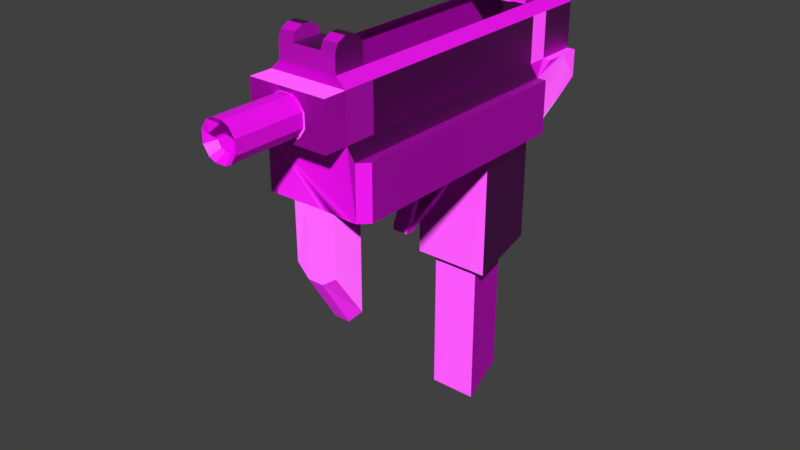 # Source: UZI_med_Crit_Ammo.blend  (saved by Blender 2.80.75; exported with 4.5.12 LTS)
import bpy
from mathutils import Matrix  # noqa: F401  (used for matrix-valued properties, if any)

bpy.ops.wm.read_factory_settings(use_empty=True)
scene = bpy.context.scene
scene.name = 'Scene'

# ---- collections
col_collection_1 = bpy.data.collections.new('Collection 1'); scene.collection.children.link(col_collection_1)

# ---- images (referenced by path relative to the original .blend; pixels are not part of the script)
import os
ASSET_DIR = os.environ.get("B2B_ASSET_DIR", "")  # directory of the original .blend (textures are referenced by path, not embedded)
HERE = os.path.dirname(os.path.abspath(__file__))  # packed textures are extracted next to this script under _unpacked/

def load_image(name, relpath, width, height, colorspace="sRGB"):
    """Load a texture the original file referenced (path relative to the .blend, or extracted next to this script)."""
    p = next((c for c in (os.path.join(HERE, relpath), os.path.join(ASSET_DIR, relpath)) if relpath and os.path.exists(c)), "")
    if p:
        img = bpy.data.images.load(p, check_existing=True)
        img.name = name
    else:  # same state as the original file: an image datablock whose file is absent (Cycles renders it pink)
        img = bpy.data.images.new(name, width, height)
        img.source = "FILE"
        img.filepath = "//" + (relpath or name)
    img.colorspace_settings.name = colorspace
    return img
img_gun_textures_png = load_image('Gun Textures.png', 'Gun Textures.png', 1024, 1024, 'sRGB')
img_gunnormals_png = load_image('GunNormals.png', 'GunNormals.png', 1024, 1024, 'sRGB')
img_revolver_1_textures_png_001 = load_image('Revolver 1 Textures.png.001', 'Revolver 1 Textures.png', 1024, 1024, 'sRGB')

# ---- materials (node trees are filled in below, after node groups)
mat_material = bpy.data.materials.new('Material')
mat_material.alpha_threshold = 0.0
mat_material.use_transparent_shadow = False
mat_material.roughness = 0.5
mat_material.line_color = (0.0, 0.0, 0.0, 1.0)
mat_uzi_textures = bpy.data.materials.new('UZI Textures')
mat_uzi_textures.use_transparent_shadow = False
mat_material_001 = bpy.data.materials.new('Material.001')
mat_material_001.alpha_threshold = 0.0
mat_material_001.use_transparent_shadow = False
mat_material_001.roughness = 0.5
mat_material_001.line_color = (0.0, 0.0, 0.0, 1.0)
mat_uzi_textures_001 = bpy.data.materials.new('UZI Textures.001')
mat_uzi_textures_001.use_transparent_shadow = False

# ---- material node trees
mat_uzi_textures.use_nodes = True; mat_uzi_textures.node_tree.nodes.clear()
_N = mat_uzi_textures.node_tree.nodes; _L = mat_uzi_textures.node_tree.links
n0 = _N.new('ShaderNodeOutputMaterial'); n0.name = 'Material Output'; n0.location = (300, 300)
n1 = _N.new('ShaderNodeBsdfPrincipled'); n1.name = 'Principled BSDF'; n1.location = (10, 300)
n1.distribution = 'GGX'
n1.subsurface_method = 'BURLEY'
n1.inputs[3].default_value = 1.45
n1.inputs[27].default_value = (0.0, 0.0, 0.0, 1.0)
n1.inputs[28].default_value = 1.0
n2 = _N.new('ShaderNodeTexImage'); n2.name = 'Image Texture'; n2.location = (-280, 280)
n2.image = img_gun_textures_png
n3 = _N.new('ShaderNodeNormalMap'); n3.name = 'Normal Map'; n3.location = (-242, -52)
n4 = _N.new('ShaderNodeTexImage'); n4.name = 'Image Texture.001'; n4.location = (-581, -22)
n4.image = img_gunnormals_png
_L.new(n1.outputs[0], n0.inputs[0])
_L.new(n2.outputs[0], n1.inputs[0])
_L.new(n3.outputs[0], n1.inputs[5])
_L.new(n4.outputs[0], n3.inputs[1])
n0.is_active_output = True
mat_uzi_textures_001.use_nodes = True; mat_uzi_textures_001.node_tree.nodes.clear()
_N = mat_uzi_textures_001.node_tree.nodes; _L = mat_uzi_textures_001.node_tree.links
n0 = _N.new('ShaderNodeOutputMaterial'); n0.name = 'Material Output'; n0.location = (300, 300)
n1 = _N.new('ShaderNodeBsdfPrincipled'); n1.name = 'Principled BSDF'; n1.location = (10, 300)
n1.distribution = 'GGX'
n1.subsurface_method = 'BURLEY'
n1.inputs[3].default_value = 1.45
n1.inputs[27].default_value = (0.0, 0.0, 0.0, 1.0)
n1.inputs[28].default_value = 1.0
n2 = _N.new('ShaderNodeTexImage'); n2.name = 'Image Texture'; n2.location = (-280, 280)
n2.image = img_revolver_1_textures_png_001
_L.new(n1.outputs[0], n0.inputs[0])
_L.new(n2.outputs[0], n1.inputs[0])
n0.is_active_output = True

# ---- world
world_world = bpy.data.worlds.new('World'); scene.world = world_world
world_world.color = (0.05088, 0.05088, 0.05088)
world_world.use_sun_shadow = False
world_world.sun_shadow_jitter_overblur = 0.0

# ---- meshes
me_cube = bpy.data.meshes.new('Cube')
me_cube.from_pydata([(0.5807, 2.313, 1.24), (0.5807, -2.313, 0.8699), (-0.5807, -2.313, 0.8699), (-0.5807, 2.313, 1.24), (0.436, 2.313, 2.618), (0.436, -2.313, 2.618), (-0.436, -2.313, 2.618), (-0.436, 2.313, 2.618), (0.5807, 1.388, 0.8699), (0.5807, 0.4626, 0.8699), (0.5807, -0.4626, 0.8699), (0.5807, -1.388, 0.8699), (-0.5807, -1.388, 0.8699), (-0.5807, -0.4626, 0.8699), (-0.5807, 0.4626, 0.8699), (-0.5807, 1.388, 0.8699), (0.436, 1.388, 2.618), (-0.436, 1.388, 2.618), (-0.3574, 0.5787, -1.164), (-0.3574, 1.148, -1.164), (0.3574, 1.148, -1.164), (0.3574, 0.5787, -1.164), (0.5807, -1.85, 0.8699), (0.436, -1.85, 2.618), (-0.5807, -1.85, 0.8699), (-0.436, -1.85, 2.618), (0.3484, -2.313, 0.8812), (-0.3197, -2.286, 0.005527), (0.436, 2.135, 3.18), (-0.436, 2.135, 3.18), (0.436, 1.565, 3.18), (-0.436, 1.565, 3.18), (0.5807, 2.313, 1.815), (0.5807, 2.313, 2.482), (0.5807, -2.313, 1.815), (0.5807, -2.313, 2.482), (-0.5807, -2.313, 1.815), (-0.5807, -2.313, 2.482), (-0.5807, 2.313, 1.815), (-0.5807, 2.313, 2.482), (-0.5807, -1.388, 2.482), (-0.5807, -1.388, 1.815), (-0.5807, -0.4626, 2.482), (-0.5807, -0.4626, 1.815), (-0.5807, 0.4626, 2.482), (-0.5807, 0.4626, 1.815), (-0.5807, 1.388, 2.482), (-0.5807, 1.388, 1.815), (0.5807, 1.388, 2.482), (0.5807, 1.388, 1.815), (0.5807, 0.4626, 2.482), (0.5807, 0.4626, 1.815), (0.5807, -0.4626, 2.482), (0.5807, -0.4626, 1.815), (0.5807, -1.388, 2.482), (0.5807, -1.388, 1.815), (-0.5807, -1.85, 2.482), (-0.5807, -1.85, 1.815), (0.5807, -1.85, 2.482), (0.5807, -1.85, 1.815), (0.5807, -2.658, 1.815), (0.5807, -2.658, 2.482), (-0.5807, -2.658, 1.815), (-0.5807, -2.658, 2.482), (0.2726, -2.658, 2.049), (0.2726, -2.658, 2.249), (-0.2726, -2.658, 2.049), (-0.2726, -2.658, 2.249), (0.5764, 0.4545, -1.078), (0.5807, 1.388, -0.8007), (-0.5807, 1.388, -0.8007), (-0.5807, 0.4626, -1.077), (-0.3574, 0.5787, -3.338), (-0.3574, 1.148, -2.97), (0.3574, 1.148, -2.97), (0.3574, 0.5787, -3.338), (-0.2616, 1.388, 2.618), (-0.1794, 1.388, 2.603), (0.1794, 1.388, 2.603), (0.2616, 1.388, 2.618), (0.3484, 1.388, 0.8699), (-0.3484, 1.388, 0.8699), (0.3484, 0.4626, 0.8699), (0.1161, 0.4626, 0.8699), (-0.1161, 0.4626, 0.8699), (-0.3484, 0.4626, 0.8699), (0.3484, -0.4626, 0.8699), (0.1161, -0.4626, 0.8699), (-0.1161, -0.4626, 0.8699), (-0.3484, -0.4626, 0.8699), (0.3484, -1.388, 0.8699), (0.1161, -1.388, 0.8699), (-0.1161, -1.388, 0.8699), (-0.3484, -1.388, 0.8699), (0.2145, 1.148, -1.164), (0.07149, 1.148, -1.164), (-0.07149, 1.148, -1.164), (-0.2145, 1.148, -1.164), (0.3484, -1.85, 0.8699), (0.1161, -1.85, 0.8699), (-0.1161, -1.85, 0.8699), (-0.3484, -1.85, 0.8699), (0.3484, -2.313, 0.001143), (0.1161, -2.313, -0.1613), (-0.1161, -2.313, -0.1613), (-0.3114, -2.302, 0.8749), (0.3484, -1.85, -0.673), (0.1161, -1.85, -0.9115), (-0.1161, -1.85, -0.9115), (-0.3484, -1.85, -0.673), (0.2616, 2.135, 3.18), (0.1794, 2.313, 2.914), (-0.1794, 2.313, 2.914), (-0.2616, 2.135, 3.18), (-0.2616, 1.565, 3.18), (-0.1794, 1.388, 2.914), (0.1794, 1.388, 2.914), (0.2616, 1.565, 3.18), (0.3484, 2.313, 2.482), (-0.3484, 2.313, 2.482), (0.3484, 2.313, 1.815), (-0.3484, 2.313, 1.815), (0.1161, -2.658, 2.482), (-0.1161, -2.658, 2.482), (0.1798, -2.658, 1.915), (0.08128, -2.658, 1.869), (-0.08128, -2.658, 1.869), (-0.1798, -2.658, 1.915), (0.1798, -2.658, 2.382), (0.08128, -2.658, 2.428), (-0.08128, -2.658, 2.428), (-0.1798, -2.658, 2.382), (-0.2145, 0.5787, -1.164), (-0.07149, 0.5787, -1.164), (0.07149, 0.5787, -1.164), (0.2145, 0.5787, -1.164), (-0.3484, 0.4626, -1.077), (-0.1161, 0.4626, -1.077), (0.1161, 0.4626, -1.077), (0.3484, 0.4626, -1.077), (0.3484, 1.388, -0.8568), (0.1161, 1.388, -0.8568), (-0.1161, 1.388, -0.8568), (-0.3484, 1.388, -0.8568), (0.6995, 2.313, 1.42), (0.6995, -2.313, 0.8699), (-0.6995, -2.313, 0.8699), (-0.6995, 2.313, 1.42), (0.6995, 1.388, 0.8699), (0.6995, 0.4626, 0.8699), (0.6995, -0.4626, 0.8699), (0.6995, -1.388, 0.8699), (-0.6995, -1.388, 0.8699), (-0.6995, -0.4626, 0.8699), (-0.6995, 0.4626, 0.8699), (-0.6995, 1.388, 0.8699), (0.6995, -1.85, 0.8699), (-0.6995, -1.85, 0.8699), (0.6995, 2.313, 1.815), (0.6995, -2.313, 1.641), (-0.6995, -2.313, 1.641), (-0.6995, 2.313, 1.815), (-0.6995, -1.388, 1.641), (-0.6995, -0.4626, 1.641), (-0.6995, 0.4626, 1.641), (-0.6995, 1.388, 1.641), (0.6995, 1.388, 1.641), (0.6995, 0.4626, 1.641), (0.6995, -0.4626, 1.641), (0.6995, -1.388, 1.641), (-0.6995, -1.85, 1.641), (0.6995, -1.85, 1.641), (-0.5807, 1.696, 0.9933), (-0.5807, 2.004, 1.117), (-0.436, 1.696, 2.618), (-0.436, 2.004, 2.618), (0.5807, 2.004, 1.117), (0.5807, 1.696, 0.9933), (0.436, 2.004, 2.618), (0.436, 1.696, 2.618), (-0.436, 1.755, 3.319), (-0.436, 1.945, 3.319), (0.436, 1.945, 3.319), (0.436, 1.755, 3.319), (0.5807, 2.004, 1.815), (0.5807, 1.696, 1.815), (0.5807, 2.004, 2.482), (0.5807, 1.696, 2.482), (-0.5807, 1.696, 1.815), (-0.5807, 2.004, 1.815), (-0.5807, 1.696, 2.482), (-0.5807, 2.004, 2.482), (0.2616, 1.945, 3.319), (0.2616, 1.755, 3.319), (0.1794, 2.004, 2.914), (0.1794, 1.696, 2.914), (-0.1794, 2.004, 2.914), (-0.1794, 1.696, 2.914), (-0.2616, 1.945, 3.319), (-0.2616, 1.755, 3.319), (-0.6995, 1.696, 1.077), (-0.6995, 2.004, 1.225), (0.6995, 2.004, 1.225), (0.6995, 1.696, 1.077), (0.6995, 2.004, 1.815), (0.6995, 1.696, 1.815), (-0.6995, 1.696, 1.815), (-0.6995, 2.004, 1.815), (0.1347, 0.4766, 0.5965), (-0.09753, 0.4766, 0.5965), (0.1302, -0.5829, -0.01177), (-0.1021, -0.5829, -0.01177), (-0.1226, 0.008947, 0.2367), (0.1096, 0.008947, 0.2367), (0.1161, 0.4626, 0.8699), (-0.1161, 0.4626, 0.8699), (0.1161, -0.4626, 0.8699), (-0.1161, -0.4626, 0.8699), (0.03743, 0.1423, 0.821), (-0.04297, 0.1423, 0.821), (0.02728, -0.06657, 0.7419), (-0.05311, -0.06657, 0.7419), (0.0445, 0.05453, 0.4082), (-0.06523, 0.05476, 0.4029), (0.02497, -0.08613, 0.3102), (-0.05542, -0.08613, 0.3102), (-0.04297, 0.1423, 0.6361), (-0.06544, 0.002602, 0.5708), (0.01495, 0.002602, 0.5708), (0.03743, 0.1423, 0.6361), (0.1301, -0.4409, 0.2948), (-0.1022, -0.4409, 0.2948), (0.1284, -0.541, 0.6981), (-0.1038, -0.541, 0.6981), (0.1161, -2.313, 0.8812), (-0.1161, -2.313, 0.8812), (0.436, -2.313, 2.618), (-0.436, -2.313, 2.618), (0.1161, -0.5716, 0.8699), (-0.1161, -0.5716, 0.8699), (0.1302, -0.692, -0.01177), (-0.1021, -0.692, -0.01177), (0.1301, -0.55, 0.2948), (-0.1022, -0.55, 0.2948), (0.1284, -0.6501, 0.6981), (-0.1038, -0.6501, 0.6981), (0.1347, 0.4766, 0.5038), (-0.09753, 0.4766, 0.5038), (0.1302, -0.5829, -0.1045), (-0.1021, -0.5829, -0.1045), (-0.1226, 0.008947, 0.144), (0.1096, 0.008947, 0.144), (0.1302, -0.6949, -0.01177), (-0.1021, -0.6949, -0.01177), (0.1302, -0.6949, -0.1045), (-0.1021, -0.6949, -0.1045), (0.8338, -1.85, 0.8699), (0.8338, -2.177, 0.8699), (0.8338, 1.388, 0.8699), (0.8338, 0.4626, 0.8699), (0.8338, -0.4626, 0.8699), (0.8338, -1.388, 0.8699), (-0.8338, -1.85, 0.8699), (-0.8338, -1.388, 0.8699), (-0.8338, -0.4626, 0.8699), (-0.8338, 0.4626, 0.8699), (-0.8338, 1.388, 0.8699), (-0.8338, 1.388, 1.641), (0.8338, 1.388, 1.641), (-0.8338, -2.177, 0.8699), (0.8338, -2.177, 1.641), (-0.8338, -2.177, 1.641), (0.8338, -1.388, 1.641), (0.8338, -1.85, 1.641), (-0.8338, -1.85, 1.641), (0.8338, -0.4626, 1.641), (0.8338, 0.4626, 1.641), (-0.8338, 0.4626, 1.641), (-0.8338, -0.4626, 1.641), (-0.8338, -1.388, 1.641), (0.1132, -0.9301, 2.769), (0.143, -0.9301, 2.775), (-0.04654, -0.9301, 2.775), (-0.01675, -0.9301, 2.769), (0.2511, -3.677, 2.062), (0.2511, -3.677, 2.251), (-0.2628, -3.677, 2.062), (-0.2628, -3.677, 2.251), (0.1636, -3.677, 1.937), (0.07073, -3.677, 1.893), (-0.08248, -3.677, 1.893), (-0.1754, -3.677, 1.937), (0.1636, -3.677, 2.376), (0.07073, -3.677, 2.42), (-0.08248, -3.677, 2.42), (-0.1754, -3.677, 2.376), (0.1547, -3.549, 2.098), (0.1547, -3.549, 2.215), (-0.1664, -3.549, 2.098), (-0.1768, -3.653, 2.205), (-0.1118, -3.549, 2.019), (-0.1118, -3.549, 2.294), (0.1, -3.549, 2.019), (0.04199, -3.549, 1.992), (-0.05374, -3.549, 1.992), (0.1, -3.549, 2.294), (0.04199, -3.549, 2.321), (-0.05374, -3.549, 2.321), (0.1547, -3.217, 2.098), (0.1547, -3.217, 2.215), (-0.1664, -3.217, 2.098), (-0.1768, -3.321, 2.205), (-0.1118, -3.217, 2.019), (-0.1118, -3.217, 2.294), (0.1, -3.217, 2.019), (0.04199, -3.217, 1.992), (-0.05374, -3.217, 1.992), (0.1, -3.217, 2.294), (0.04199, -3.217, 2.321), (-0.05374, -3.217, 2.321), (0.2511, -2.654, 2.062), (-0.2628, -2.654, 2.062), (0.2511, -2.654, 2.251), (-0.2628, -2.782, 2.251), (0.1636, -2.654, 2.376), (0.07073, -2.654, 2.42), (-0.08248, -2.654, 2.42), (-0.1754, -2.654, 2.376), (-0.1754, -2.654, 1.937), (-0.08248, -2.654, 1.893), (0.07073, -2.654, 1.893), (0.1636, -2.654, 1.937), (0.436, -1.85, 2.867), (0.436, -2.313, 2.867), (-0.436, -2.313, 2.867), (-0.436, -1.85, 2.867), (0.436, -2.082, 2.867), (-0.436, -2.081, 2.867), (-2.682e-07, -2.313, 2.867), (-2.384e-07, -1.85, 2.867), (0.436, -2.265, 2.978), (-0.436, -1.898, 2.978), (-0.218, -2.313, 2.867), (0.218, -1.85, 2.867), (0.436, -1.898, 2.978), (-0.436, -2.265, 2.978), (0.218, -2.313, 2.867), (-0.218, -1.85, 2.867), (0.218, -2.081, 2.867), (-0.218, -2.081, 2.867), (-0.218, -1.898, 2.978), (0.218, -1.898, 2.978), (0.218, -2.265, 2.978), (-0.218, -2.265, 2.978), (0.436, -2.021, 3.04), (0.436, -2.082, 3.04), (-0.436, -2.142, 3.04), (-0.436, -2.081, 3.04), (0.218, -2.081, 3.04), (0.436, -2.142, 3.04), (-0.436, -2.021, 3.04), (-0.218, -2.081, 3.04), (-0.218, -2.021, 3.04), (0.218, -2.021, 3.04), (0.218, -2.142, 3.04), (-0.218, -2.142, 3.04)], [(280, 281), (283, 280), (282, 283)], [(71, 70, 19, 18), (18, 19, 73, 72), (140, 69, 20, 94), (136, 71, 18, 132), (103, 102, 26, 234), (79, 16, 30, 117), (55, 54, 58, 59), (0, 32, 158, 144), (36, 37, 56, 57), (84, 83, 208, 209), (32, 33, 186, 187, 185, 184), (185, 187, 48, 49), (101, 24, 157, 152, 12, 93, 92, 91, 90, 11, 151, 156, 22, 98, 99, 100), (24, 2, 146, 157), (1, 22, 156, 145), (57, 56, 40, 41), (9, 8, 148, 149), (205, 166, 148, 203, 202, 144, 158, 204), (59, 58, 35, 34), (37, 36, 62, 63), (34, 35, 61, 60), (14, 15, 70, 71), (80, 8, 69, 140), (20, 21, 75, 74), (94, 20, 74, 73, 19, 97, 96, 95), (93, 12, 152, 153, 13, 89, 88, 87, 86, 10, 150, 151, 11, 90, 91, 92), (15, 81, 143, 70), (7, 29, 113, 112, 111, 110, 28, 4), (132, 18, 72, 75, 21, 135, 134, 133), (122, 123, 130, 129), (119, 39, 7, 4, 33, 118), (17, 76, 114, 31), (76, 77, 115, 114), (77, 78, 116, 115), (78, 79, 117, 116), (193, 195, 116, 117), (195, 197, 115, 116), (197, 199, 114, 115), (27, 109, 108, 104), (101, 100, 108, 109), (100, 99, 107, 108), (99, 98, 106, 107), (68, 139, 135, 21), (139, 138, 134, 135), (138, 137, 133, 134), (137, 136, 132, 133), (70, 143, 97, 19), (143, 142, 96, 97), (142, 141, 95, 96), (141, 140, 94, 95), (37, 63, 123, 122, 61, 35), (164, 165, 267, 277), (44, 46, 47, 45, 43, 41, 40, 42), (155, 165, 206, 207, 161, 147, 201, 200), (15, 14, 154, 155), (36, 57, 41, 43, 45, 47, 165, 164, 163, 162, 170, 160), (38, 3, 147, 161), (34, 60, 62, 36), (81, 80, 140, 141, 142, 143), (176, 0, 144, 202, 203, 148, 8, 177), (81, 15, 172, 173, 3, 0, 176, 177, 8, 80), (172, 15, 155, 200, 201, 147, 3, 173), (112, 113, 198, 196), (196, 198, 199, 197), (111, 112, 196, 194), (194, 196, 197, 195), (110, 111, 194, 192), (192, 194, 195, 193), (47, 46, 190, 188), (189, 38, 161, 207, 206, 165, 47, 188), (183, 182, 192, 193), (178, 4, 28, 182, 183, 30, 16, 179), (191, 39, 38, 189, 188, 190), (85, 14, 71, 136, 137, 138, 139, 68, 9, 82, 83, 84), (3, 38, 121, 120, 32, 0), (174, 17, 31, 180, 181, 29, 7, 175), (27, 104, 235, 105), (63, 62, 60, 61, 122, 129, 128, 65, 64, 124, 125, 126, 127, 66, 67, 131, 130, 123), (52, 54, 55, 53, 51, 49, 48, 50), (75, 72, 73, 74), (212, 209, 247, 250), (14, 85, 89, 13), (83, 82, 86, 87), (211, 210, 240, 241), (85, 84, 88, 89), (154, 14, 13, 153), (82, 9, 10, 86), (9, 149, 150, 10), (211, 212, 250, 249), (87, 88, 217, 216), (214, 216, 220, 218), (83, 87, 216, 214), (84, 83, 214, 215), (88, 84, 215, 217), (227, 226, 223, 225), (215, 214, 218, 219), (217, 215, 219, 221), (216, 217, 221, 220), (222, 224, 225, 223), (228, 227, 225, 224), (229, 228, 224, 222), (226, 229, 222, 223), (219, 218, 229, 226), (218, 220, 228, 229), (220, 221, 227, 228), (221, 219, 226, 227), (230, 232, 244, 242), (88, 233, 245, 239), (104, 108, 107, 103), (104, 103, 234, 235), (103, 107, 106, 102), (235, 234, 26, 98, 99, 100, 101, 105), (22, 1, 26, 98), (24, 101, 105, 2), (101, 109, 27, 105), (98, 26, 102, 106), (110, 192, 182, 28), (30, 183, 193, 117), (180, 199, 198, 181), (113, 29, 181, 198), (114, 199, 180, 31), (237, 37, 35, 236), (39, 191, 190, 46, 44, 42, 40, 56, 37, 237, 25, 17, 174, 175, 7), (4, 178, 179, 16, 23, 236, 35, 58, 54, 52, 50, 187, 186, 33), (185, 49, 166, 205, 204, 158, 32, 184), (59, 34, 159, 171, 169, 168, 167, 166, 49, 51, 53, 55), (1, 145, 159, 34, 36, 160, 146, 2, 105, 235, 234, 26), (121, 38, 39, 119, 118, 33, 32, 120), (155, 154, 265, 266), (242, 243, 241, 240), (244, 245, 243, 242), (238, 239, 245, 244), (210, 230, 242, 240), (232, 87, 238, 244), (233, 231, 243, 245), (87, 88, 239, 238), (231, 211, 241, 243), (250, 251, 248, 249), (247, 246, 251, 250), (248, 210, 252, 254), (209, 208, 246, 247), (213, 210, 248, 251), (208, 213, 251, 246), (252, 253, 255, 254), (210, 211, 253, 252), (211, 249, 255, 253), (249, 248, 254, 255), (273, 270, 257, 256, 261, 260, 259, 258, 268, 276, 275, 272), (277, 267, 266, 265, 264, 263, 262, 269, 271, 274, 279, 278), (165, 155, 266, 267), (163, 164, 277, 278), (149, 148, 258, 259), (169, 171, 273, 272), (148, 166, 268, 258), (162, 163, 278, 279), (150, 149, 259, 260), (160, 170, 274, 271), (156, 151, 261, 256), (170, 162, 279, 274), (151, 150, 260, 261), (168, 169, 272, 275), (157, 146, 269, 262), (152, 157, 262, 263), (167, 168, 275, 276), (171, 159, 270, 273), (153, 152, 263, 264), (166, 167, 276, 268), (145, 156, 256, 257), (159, 145, 257, 270), (154, 153, 264, 265), (146, 160, 271, 269), (21, 20, 69, 68), (8, 9, 68, 69), (23, 5, 6, 25), (331, 320, 284, 288), (320, 322, 285, 284), (327, 323, 287, 295), (323, 321, 286, 287), (322, 324, 292, 285), (324, 325, 293, 292), (325, 326, 294, 293), (326, 327, 295, 294), (321, 328, 291, 286), (328, 329, 290, 291), (329, 330, 289, 290), (330, 331, 288, 289), (289, 288, 302, 303), (287, 286, 298, 299), (292, 293, 306, 305), (290, 289, 303, 304), (286, 291, 300, 298), (293, 294, 307, 306), (291, 290, 304, 300), (295, 287, 299, 301), (288, 284, 296, 302), (294, 295, 301, 307), (284, 285, 297, 296), (285, 292, 305, 297), (313, 311, 310, 312, 316, 315, 314, 308, 309, 317, 318, 319), (64, 65, 128, 129, 130, 131, 67, 66, 127, 126, 125, 124), (331, 330, 329, 328, 321, 323, 327, 326, 325, 324, 322, 320), (353, 345, 334, 342), (341, 335, 337, 334, 345, 356, 357, 360), (23, 25, 335, 347, 339, 343, 332), (6, 5, 333, 346, 338, 342, 334), (25, 237, 334, 337, 335), (347, 335, 341, 350), (332, 343, 351, 344), (340, 352, 346, 333), (362, 360, 357, 361), (354, 363, 358, 355), (355, 358, 364, 359), (361, 357, 356, 365), (345, 353, 365, 356), (352, 340, 359, 364), (344, 351, 363, 354), (350, 341, 360, 362), (358, 363, 351, 343, 348, 346, 352, 364), (346, 348, 343, 339, 347, 349, 342, 338), (23, 332, 336, 333, 236), (340, 333, 336, 332, 344, 354, 355, 359), (350, 362, 361, 365, 353, 342, 349, 347)])
me_cube.polygons.foreach_set('material_index', [1, 1, 0, 0, 1, 1, 1, 0, 1, 0, 1, 1, 0, 0, 0, 1, 0, 1, 1, 1, 1, 1, 0, 1, 0, 0, 0, 0, 1, 1, 0, 1, 1, 1, 1, 1, 1, 1, 1, 0, 0, 0, 0, 0, 0, 0, 0, 0, 0, 0, 1, 1, 1, 1, 0, 1, 0, 0, 0, 0, 0, 0, 1, 1, 1, 1, 1, 1, 1, 1, 1, 1, 1, 1, 0, 1, 1, 1, 1, 0, 1, 0, 0, 1, 0, 0, 0, 0, 1, 0, 1, 0, 0, 0, 1, 0, 1, 1, 0, 1, 1, 0, 0, 1, 1, 1, 1, 1, 1, 1, 1, 0, 0, 0, 1, 1, 1, 1, 1, 1, 1, 1, 1, 1, 1, 1, 1, 0, 0, 1, 1, 1, 1, 1, 1, 0, 1, 1, 1, 1, 0, 1, 1, 1, 1, 1, 1, 1, 1, 1, 1, 0, 1, 1, 1, 0, 1, 0, 1, 0, 1, 0, 0, 1, 1, 0, 1, 0, 1, 0, 1, 0, 1, 1, 3, 3, 3, 3, 3, 3, 3, 3, 3, 3, 3, 3, 3, 3, 3, 3, 3, 3, 3, 3, 3, 3, 3, 3, 3, 1, 3, 1, 1, 1, 1, 1, 1, 1, 1, 1, 1, 1, 1, 1, 1, 1, 1, 1, 1, 1, 1, 1])
_uv = me_cube.uv_layers.new(name='UVMap')
_uv.uv.foreach_set('vector', [0.8636, 0.5158, 0.862, 0.5234, 0.8593, 0.5194, 0.862, 0.5147, 0.3642, 0.9986, 0.3634, 0.8986, 0.6806, 0.8959, 0.7461, 0.9954, 0.0, 0.0, 1.0, 0.0, 1.0, 1.0, 0.0, 1.0, 0.0, 0.0, 1.0, 0.0, 1.0, 1.0, 0.0, 1.0, 0.4834, 0.1273, 0.5223, 0.0717, 0.7331, 0.0717, 0.7331, 0.1273, 0.4041, 0.4359, 0.4004, 0.4086, 0.4926, 0.3961, 0.4963, 0.4234, 0.08863, 0.8804, 0.08863, 0.9302, 0.05409, 0.9302, 0.05409, 0.8804, 0.0, 0.0, 1.0, 0.0, 1.0, 1.0, 0.0, 1.0, 0.8669, 0.5245, 0.8669, 0.5299, 0.8631, 0.5299, 0.8631, 0.5245, 0.25, 0.933, 0.06699, 0.75, 0.06699, 0.75, 0.25, 0.933, 0.4927, 0.5386, 0.4943, 0.6611, 0.3612, 0.6614, 0.228, 0.6618, 0.2265, 0.5394, 0.3596, 0.539, 0.05891, 0.931, 0.05852, 0.8788, 0.08412, 0.8788, 0.08451, 0.931, 0.5, 1.0, 0.6913, 0.9619, 0.8536, 0.8536, 0.9619, 0.6913, 1.0, 0.5, 0.9619, 0.3087, 0.8536, 0.1464, 0.6913, 0.03806, 0.5, 0.0, 0.3087, 0.03806, 0.1464, 0.1464, 0.03806, 0.3087, 0.0, 0.5, 0.03806, 0.6913, 0.1464, 0.8536, 0.3087, 0.9619, 0.0, 0.0, 1.0, 0.0, 1.0, 1.0, 0.0, 1.0, 0.0, 0.0, 1.0, 0.0, 1.0, 1.0, 0.0, 1.0, 0.08873, 0.8807, 0.08873, 0.9304, 0.05422, 0.9304, 0.05422, 0.8807, 0.0, 0.0, 1.0, 0.0, 1.0, 1.0, 0.0, 1.0, 0.08318, 0.8833, 0.1043, 0.8829, 0.1054, 0.9476, 0.08406, 0.9338, 0.06277, 0.9241, 0.04143, 0.9111, 0.04096, 0.884, 0.06207, 0.8837, 0.8576, 0.5245, 0.8631, 0.5245, 0.8631, 0.5283, 0.8576, 0.5283, 0.1048, 0.9214, 0.03344, 0.9217, 0.03351, 0.8847, 0.1048, 0.8849, 0.1051, 0.9218, 0.03287, 0.9213, 0.03314, 0.8838, 0.1054, 0.8844, 0.2301, 0.991, 0.2836, 0.9906, 0.2831, 0.9179, 0.2312, 0.9053, 0.0, 0.0, 1.0, 0.0, 1.0, 1.0, 0.0, 1.0, 0.367, 0.9946, 0.3664, 0.8983, 0.7344, 0.896, 0.6727, 0.9928, 0.5, 1.0, 0.8536, 0.8536, 1.0, 0.5, 0.8536, 0.1464, 0.5, 0.0, 0.1464, 0.1464, 0.0, 0.5, 0.1464, 0.8536, 0.5, 1.0, 0.6913, 0.9619, 0.8536, 0.8536, 0.9619, 0.6913, 1.0, 0.5, 0.9619, 0.3087, 0.8536, 0.1464, 0.6913, 0.03806, 0.5, 0.0, 0.3087, 0.03806, 0.1464, 0.1464, 0.03806, 0.3087, 0.0, 0.5, 0.03806, 0.6913, 0.1464, 0.8536, 0.3087, 0.9619, 0.0, 0.0, 1.0, 0.0, 1.0, 1.0, 0.0, 1.0, 0.5, 1.0, 0.8536, 0.8536, 1.0, 0.5, 0.8536, 0.1464, 0.5, 0.0, 0.1464, 0.1464, 0.0, 0.5, 0.1464, 0.8536, 0.8616, 0.5134, 0.862, 0.5147, 0.8521, 0.5144, 0.8521, 0.5085, 0.862, 0.5083, 0.8616, 0.5095, 0.8616, 0.5109, 0.8616, 0.5121, 0.6538, 0.9335, 0.6538, 0.3913, 0.7802, 0.4727, 0.7802, 0.8521, 0.5, 1.0, 0.933, 0.75, 0.933, 0.25, 0.5, 0.0, 0.06699, 0.25, 0.06699, 0.75, 0.4004, 0.5458, 0.4041, 0.5185, 0.4963, 0.531, 0.4926, 0.5583, 0.4041, 0.5185, 0.4017, 0.5055, 0.4507, 0.5055, 0.4963, 0.531, 0.4017, 0.5055, 0.4017, 0.4489, 0.4507, 0.4489, 0.4507, 0.5055, 0.4017, 0.4489, 0.4041, 0.4359, 0.4963, 0.4234, 0.4507, 0.4489, 0.4495, 0.5474, 0.6556, 0.5769, 0.6569, 0.7308, 0.517, 0.6434, 0.4994, 0.4489, 0.4994, 0.5055, 0.4507, 0.5055, 0.4507, 0.4489, 0.4481, 0.4231, 0.242, 0.4526, 0.3095, 0.3566, 0.4494, 0.2692, 0.7366, 0.223, 0.5254, 0.2348, 0.471, 0.1664, 0.7022, 0.1628, 0.0, 0.0, 1.0, 0.0, 1.0, 1.0, 0.0, 1.0, 0.0, 0.0, 1.0, 0.0, 1.0, 1.0, 0.0, 1.0, 0.0, 0.0, 1.0, 0.0, 1.0, 1.0, 0.0, 1.0, 0.0, 0.0, 1.0, 0.0, 1.0, 1.0, 0.0, 1.0, 0.0, 0.0, 1.0, 0.0, 1.0, 1.0, 0.0, 1.0, 0.0, 0.0, 1.0, 0.0, 1.0, 1.0, 0.0, 1.0, 0.0, 0.0, 1.0, 0.0, 1.0, 1.0, 0.0, 1.0, 0.0, 0.0, 1.0, 0.0, 1.0, 1.0, 0.0, 1.0, 0.0, 0.0, 1.0, 0.0, 1.0, 1.0, 0.0, 1.0, 0.0, 0.0, 1.0, 0.0, 1.0, 1.0, 0.0, 1.0, 0.0, 0.0, 1.0, 0.0, 1.0, 1.0, 0.0, 1.0, 0.3168, 0.8905, 0.317, 0.809, 0.4602, 0.8093, 0.5318, 0.8094, 0.6749, 0.8097, 0.6747, 0.8912, 0.09402, 0.9703, 0.115, 0.9704, 0.115, 0.9704, 0.09402, 0.9703, 0.182, 0.9479, 0.2082, 0.948, 0.2085, 0.9891, 0.1823, 0.9891, 0.149, 0.9891, 0.1176, 0.9892, 0.1173, 0.9481, 0.1487, 0.9479, 0.04238, 0.9475, 0.042, 0.8848, 0.06245, 0.8847, 0.0829, 0.8846, 0.1034, 0.8844, 0.1035, 0.9107, 0.08314, 0.9237, 0.06275, 0.9337, 0.0, 0.0, 1.0, 0.0, 1.0, 1.0, 0.0, 1.0, 0.03163, 0.9864, 0.04212, 0.9865, 0.05262, 0.9865, 0.0736, 0.9866, 0.09458, 0.9867, 0.1156, 0.9868, 0.115, 0.9704, 0.09402, 0.9703, 0.07304, 0.9702, 0.05206, 0.9701, 0.04156, 0.9701, 0.03107, 0.97, 0.0, 0.0, 1.0, 0.0, 1.0, 1.0, 0.0, 1.0, 0.0, 0.0, 1.0, 0.0, 1.0, 1.0, 0.0, 1.0, 0.5, 1.0, 0.933, 0.75, 0.933, 0.25, 0.5, 0.0, 0.06699, 0.25, 0.06699, 0.75, 0.5, 1.0, 0.8536, 0.8536, 1.0, 0.5, 0.8536, 0.1464, 0.5, 0.0, 0.1464, 0.1464, 0.0, 0.5, 0.1464, 0.8536, 0.5, 1.0, 0.7939, 0.9045, 0.9755, 0.6545, 0.9755, 0.3455, 0.7939, 0.09549, 0.5, 0.0, 0.2061, 0.09549, 0.02447, 0.3455, 0.02447, 0.6545, 0.2061, 0.9045, 0.5, 1.0, 0.8536, 0.8536, 1.0, 0.5, 0.8536, 0.1464, 0.5, 0.0, 0.1464, 0.1464, 0.0, 0.5, 0.1464, 0.8536, 0.4494, 0.7308, 0.3095, 0.6434, 0.242, 0.5474, 0.4481, 0.5769, 0.4481, 0.5769, 0.242, 0.5474, 0.242, 0.4526, 0.4481, 0.4231, 0.5968, 0.4489, 0.5968, 0.5055, 0.5481, 0.5055, 0.5481, 0.4489, 0.5481, 0.4489, 0.5481, 0.5055, 0.4994, 0.5055, 0.4994, 0.4489, 0.517, 0.3566, 0.6569, 0.2692, 0.6556, 0.4231, 0.4495, 0.4526, 0.4495, 0.4526, 0.6556, 0.4231, 0.6556, 0.5769, 0.4495, 0.5474, 0.05899, 0.931, 0.05861, 0.8788, 0.0842, 0.8788, 0.08459, 0.931, 0.07877, 0.8513, 0.1012, 0.8512, 0.1009, 0.8731, 0.07848, 0.8732, 0.056, 0.8733, 0.03353, 0.8734, 0.03383, 0.8515, 0.0563, 0.8514, 0.5294, 0.3911, 0.5591, 0.3871, 0.5628, 0.4144, 0.5331, 0.4184, 0.1296, 0.8842, 0.1474, 0.8847, 0.1363, 0.9169, 0.1251, 0.9247, 0.1142, 0.9244, 0.1034, 0.9161, 0.0939, 0.8834, 0.1117, 0.8838, 0.7383, 0.559, 0.6747, 0.559, 0.6747, 0.4214, 0.7383, 0.4214, 0.8019, 0.4214, 0.8019, 0.559, 0.8747, 0.5142, 0.8746, 0.516, 0.8636, 0.5158, 0.8632, 0.5142, 0.8629, 0.5124, 0.8629, 0.5106, 0.8632, 0.5088, 0.8636, 0.5072, 0.8746, 0.5065, 0.8747, 0.5088, 0.8747, 0.5106, 0.8747, 0.5124, 0.5, 1.0, 0.933, 0.75, 0.933, 0.25, 0.5, 0.0, 0.06699, 0.25, 0.06699, 0.75, 0.1293, 0.8832, 0.1476, 0.8831, 0.1373, 0.9165, 0.126, 0.9248, 0.1147, 0.9249, 0.1034, 0.9167, 0.09266, 0.8834, 0.111, 0.8833, 0.5233, 0.2322, 0.4834, 0.183, 0.7331, 0.183, 0.7316, 0.2298, 0.4357, 0.8811, 0.4362, 0.8231, 0.5372, 0.8239, 0.5367, 0.8819, 0.4963, 0.8816, 0.4933, 0.8768, 0.502, 0.8729, 0.5101, 0.8614, 0.5103, 0.844, 0.5023, 0.8323, 0.4938, 0.8283, 0.4796, 0.8282, 0.471, 0.8321, 0.4628, 0.8436, 0.4627, 0.861, 0.4707, 0.8727, 0.4792, 0.8767, 0.4761, 0.8814, 0.1481, 0.9874, 0.1162, 0.9875, 0.1161, 0.9484, 0.1481, 0.9483, 0.1801, 0.9482, 0.212, 0.9481, 0.2121, 0.9871, 0.1801, 0.9872, 0.0, 0.0, 1.0, 0.0, 1.0, 1.0, 0.0, 1.0, 0.0, 0.0, 0.0, 0.0, 0.0, 0.0, 0.0, 0.0, 1.0, 0.0, 0.5, 1.0, 0.9619, 0.3087, 1.0, 0.5, 0.06699, 0.75, 0.0, 0.5, 0.5, 0.0, 0.6913, 0.03806, 0.6446, 0.3266, 0.5686, 0.2758, 0.5686, 0.2758, 0.6446, 0.3266, 0.5, 1.0, 0.25, 0.933, 0.8536, 0.1464, 0.9619, 0.3087, 1.0, 1.0, 1.0, 0.0, 1.0, 0.5, 0.9619, 0.6913, 0.0, 0.5, 0.06699, 0.25, 0.3087, 0.03806, 0.5, 0.0, 0.06699, 0.25, 0.0, 0.0, 0.1464, 0.1464, 0.3087, 0.03806, 0.0, 0.0, 0.0, 0.0, 0.0, 0.0, 0.0, 0.0, 0.6913, 0.03806, 0.8536, 0.1464, 0.8536, 0.1464, 0.6913, 0.03806, 0.6491, 0.2162, 0.6491, 0.7605, 0.5497, 0.524, 0.5872, 0.3205, 0.06699, 0.75, 0.6913, 0.03806, 0.6913, 0.03806, 0.06699, 0.75, 0.25, 0.933, 0.06699, 0.75, 0.06699, 0.75, 0.25, 0.933, 0.8536, 0.1464, 0.25, 0.933, 0.25, 0.933, 0.8536, 0.1464, 0.3957, 0.3705, 0.3163, 0.4152, 0.3215, 0.2953, 0.3425, 0.2301, 0.25, 0.933, 0.06699, 0.75, 0.06699, 0.75, 0.25, 0.933, 0.5916, 0.7856, 0.1772, 0.4355, 0.2895, 0.4548, 0.4729, 0.5697, 0.6491, 0.7605, 0.5916, 0.7856, 0.4729, 0.5697, 0.5497, 0.524, 0.0, 0.0, 0.0, 0.0, 0.0, 0.0, 0.0, 0.0, 0.4444, 0.3494, 0.3957, 0.3705, 0.3425, 0.2301, 0.3727, 0.2144, 0.5319, 0.3141, 0.4444, 0.3494, 0.3727, 0.2144, 0.4367, 0.2426, 0.25, 0.933, 0.06699, 0.75, 0.06699, 0.75, 0.25, 0.933, 0.25, 0.933, 0.06699, 0.75, 0.06699, 0.75, 0.25, 0.933, 0.5872, 0.3205, 0.5497, 0.524, 0.4444, 0.3494, 0.5319, 0.3141, 0.5497, 0.524, 0.4729, 0.5697, 0.3957, 0.3705, 0.4444, 0.3494, 0.4729, 0.5697, 0.2895, 0.4548, 0.3163, 0.4152, 0.3957, 0.3705, 0.0, 0.0, 0.0, 0.0, 0.0, 0.0, 0.0, 0.0, 0.0, 0.0, 0.0, 0.0, 0.0, 0.0, 0.0, 0.0, 0.7022, 0.1628, 0.471, 0.1664, 0.4701, 0.1055, 0.7012, 0.1019, 0.4834, 0.183, 0.4834, 0.1273, 0.7331, 0.1273, 0.7331, 0.183, 0.7012, 0.1019, 0.4701, 0.1055, 0.5222, 0.03551, 0.7366, 0.03654, 0.0, 0.0, 0.0, 0.0, 0.0, 0.0, 0.0, 0.0, 0.0, 0.0, 0.0, 0.0, 0.0, 0.0, 0.0, 0.0, 0.0, 0.5, 0.0, 0.0, 0.0, 0.0, 0.03806, 0.6913, 0.6913, 0.9619, 0.5, 1.0, 0.0, 0.0, 1.0, 0.0, 0.4724, 0.1775, 0.4724, 0.3527, 0.4228, 0.2757, 0.4208, 0.1769, 0.4208, 0.001393, 0.4734, 0.0001112, 0.4734, 0.1001, 0.4208, 0.1767, 0.5996, 0.4094, 0.5628, 0.4144, 0.5591, 0.3871, 0.5959, 0.3821, 0.4926, 0.3961, 0.5294, 0.3911, 0.5331, 0.4184, 0.4963, 0.4234, 0.5294, 0.5633, 0.5331, 0.536, 0.5628, 0.54, 0.5591, 0.5673, 0.5996, 0.545, 0.5959, 0.5723, 0.5591, 0.5673, 0.5628, 0.54, 0.4963, 0.531, 0.5331, 0.536, 0.5294, 0.5633, 0.4926, 0.5583, 0.4559, 0.8619, 0.4416, 0.8488, 0.555, 0.8475, 0.541, 0.861, 0.1146, 0.986, 0.1091, 0.9861, 0.1036, 0.9861, 0.09816, 0.9862, 0.08168, 0.9864, 0.0652, 0.9867, 0.04872, 0.9869, 0.04049, 0.987, 0.03225, 0.9871, 0.03224, 0.9725, 0.04047, 0.9724, 0.09814, 0.9716, 0.1036, 0.9715, 0.1091, 0.9714, 0.1146, 0.9713, 0.0321, 0.9871, 0.03759, 0.987, 0.04309, 0.987, 0.04858, 0.9869, 0.1062, 0.9861, 0.1145, 0.986, 0.1146, 0.9713, 0.1064, 0.9714, 0.09814, 0.9715, 0.08167, 0.9718, 0.06519, 0.972, 0.04322, 0.9723, 0.03773, 0.9724, 0.03224, 0.9724, 0.07848, 0.8732, 0.1009, 0.8731, 0.1014, 0.8515, 0.07891, 0.8517, 0.05644, 0.8518, 0.03397, 0.8519, 0.03353, 0.8734, 0.056, 0.8733, 0.0417, 0.9864, 0.03121, 0.9864, 0.03107, 0.97, 0.04156, 0.9701, 0.05206, 0.9702, 0.07304, 0.9703, 0.09403, 0.9704, 0.115, 0.9705, 0.1151, 0.9868, 0.09416, 0.9867, 0.07318, 0.9866, 0.05219, 0.9865, 0.8747, 0.5295, 0.8747, 0.5286, 0.8824, 0.5286, 0.8462, 0.4414, 0.8824, 0.5391, 0.8824, 0.54, 0.8747, 0.54, 0.7388, 0.5734, 0.7394, 0.5428, 0.7401, 0.5205, 0.7401, 0.4942, 0.7401, 0.4678, 1.0, 0.0, 1.0, 1.0, 0.0, 1.0, 0.0, 1.0, 0.0, 1.0, 0.0, 0.0, 1.0, 0.0, 1.0, 0.0, 0.0, 1.0, 1.0, 1.0, 1.0, 1.0, 0.0, 1.0, 0.5686, 0.2758, 0.6446, 0.3266, 0.6446, 0.3266, 0.5686, 0.2758, 0.5686, 0.2758, 0.6446, 0.3266, 0.6446, 0.3266, 0.5686, 0.2758, 0.5686, 0.2758, 0.6446, 0.3266, 0.6446, 0.3266, 0.5686, 0.2758, 0.0, 0.0, 0.0, 0.0, 0.0, 0.0, 0.0, 0.0, 0.0, 0.0, 0.0, 0.0, 0.0, 0.0, 0.0, 0.0, 0.0, 0.0, 0.0, 0.0, 0.0, 0.0, 0.0, 0.0, 0.6913, 0.03806, 0.8536, 0.1464, 0.8536, 0.1464, 0.6913, 0.03806, 0.0, 0.0, 0.0, 0.0, 0.0, 0.0, 0.0, 0.0, 0.5032, 0.5109, 0.4223, 0.4426, 0.5686, 0.2758, 0.6446, 0.3266, 0.3617, 0.6953, 0.2759, 0.6095, 0.4223, 0.4426, 0.5032, 0.5109, 0.0, 0.0, 0.0, 0.0, 0.0, 0.0, 0.0, 0.0, 0.25, 0.933, 0.06699, 0.75, 0.06699, 0.75, 0.25, 0.933, 0.0, 0.0, 0.0, 0.0, 0.0, 0.0, 0.0, 0.0, 0.0, 0.0, 0.0, 0.0, 0.0, 0.0, 0.0, 0.0, 0.5686, 0.2758, 0.6446, 0.3266, 0.6446, 0.3266, 0.5686, 0.2758, 0.5686, 0.2758, 0.6446, 0.3266, 0.6446, 0.3266, 0.5686, 0.2758, 0.0, 0.0, 0.0, 0.0, 0.0, 0.0, 0.0, 0.0, 0.6446, 0.3266, 0.5686, 0.2758, 0.5686, 0.2758, 0.6446, 0.3266, 0.09434, 0.8729, 0.1033, 0.8729, 0.1034, 0.8512, 0.0945, 0.8512, 0.08557, 0.8512, 0.06773, 0.8511, 0.04989, 0.8511, 0.034, 0.851, 0.03384, 0.8727, 0.04973, 0.8728, 0.06758, 0.8728, 0.08542, 0.8729, 0.04985, 0.873, 0.03396, 0.8729, 0.034, 0.8511, 0.04989, 0.8511, 0.06773, 0.8511, 0.08557, 0.8512, 0.0945, 0.8512, 0.1034, 0.8512, 0.1034, 0.8731, 0.09446, 0.8731, 0.08554, 0.8731, 0.06769, 0.873, 0.042, 0.8848, 0.04238, 0.9475, 0.04238, 0.9475, 0.042, 0.8848, 0.07304, 0.9702, 0.09402, 0.9703, 0.09402, 0.9703, 0.07304, 0.9702, 0.0, 1.0, 1.0, 1.0, 1.0, 1.0, 0.0, 1.0, 0.05206, 0.9702, 0.04156, 0.9701, 0.04156, 0.9701, 0.05206, 0.9702, 0.1054, 0.9476, 0.1043, 0.8829, 0.1043, 0.8829, 0.1054, 0.9476, 0.05206, 0.9701, 0.07304, 0.9702, 0.07304, 0.9702, 0.05206, 0.9701, 0.1464, 0.1464, 0.0, 0.0, 0.0, 0.0, 0.1464, 0.1464, 0.03107, 0.97, 0.04156, 0.9701, 0.04156, 0.9701, 0.03107, 0.97, 0.03806, 0.3087, 0.1464, 0.1464, 0.1464, 0.1464, 0.03806, 0.3087, 0.04156, 0.9701, 0.05206, 0.9701, 0.05206, 0.9701, 0.04156, 0.9701, 0.03806, 0.3087, 0.1464, 0.1464, 0.1464, 0.1464, 0.03806, 0.3087, 0.07304, 0.9703, 0.05206, 0.9702, 0.05206, 0.9702, 0.07304, 0.9703, 0.0, 1.0, 1.0, 1.0, 1.0, 1.0, 0.0, 1.0, 0.9619, 0.6913, 0.8536, 0.8536, 0.8536, 0.8536, 0.9619, 0.6913, 0.09403, 0.9704, 0.07304, 0.9703, 0.07304, 0.9703, 0.09403, 0.9704, 0.04156, 0.9701, 0.03107, 0.97, 0.03107, 0.97, 0.04156, 0.9701, 0.9619, 0.6913, 0.8536, 0.8536, 0.8536, 0.8536, 0.9619, 0.6913, 0.115, 0.9705, 0.09403, 0.9704, 0.09403, 0.9704, 0.115, 0.9705, 0.0, 1.0, 1.0, 1.0, 1.0, 1.0, 0.0, 1.0, 0.8824, 0.5286, 0.8747, 0.5286, 0.8747, 0.5286, 0.8824, 0.5286, 1.0, 1.0, 0.9619, 0.6913, 0.9619, 0.6913, 1.0, 1.0, 0.8747, 0.54, 0.8824, 0.54, 0.8824, 0.54, 0.8747, 0.54, 0.862, 0.5083, 0.8593, 0.5035, 1.0, 0.0, 0.0, 0.0, 0.2838, 0.9914, 0.2312, 0.9914, 0.2308, 0.9051, 0.2838, 0.9177, 0.3181, 0.813, 0.3186, 0.8907, 0.6786, 0.8904, 0.6782, 0.8126, 0.1239, 0.5795, 0.1111, 0.605, 0.02652, 0.5691, 0.06885, 0.4987, 0.1111, 0.605, 0.1146, 0.6444, 0.02565, 0.6841, 0.02652, 0.5691, 0.1969, 0.657, 0.2087, 0.6295, 0.2957, 0.6664, 0.252, 0.7394, 0.2087, 0.6295, 0.2055, 0.5898, 0.2957, 0.5491, 0.2957, 0.6664, 0.1146, 0.6444, 0.1363, 0.6667, 0.0808, 0.752, 0.02565, 0.6841, 0.1363, 0.6667, 0.1526, 0.672, 0.1245, 0.7692, 0.0808, 0.752, 0.1526, 0.672, 0.183, 0.667, 0.2119, 0.7635, 0.1245, 0.7692, 0.183, 0.667, 0.1969, 0.657, 0.252, 0.7394, 0.2119, 0.7635, 0.2055, 0.5898, 0.184, 0.5684, 0.2386, 0.4828, 0.2957, 0.5491, 0.184, 0.5684, 0.1673, 0.5639, 0.1944, 0.4664, 0.2386, 0.4828, 0.1673, 0.5639, 0.1375, 0.5692, 0.1081, 0.4742, 0.1944, 0.4664, 0.1375, 0.5692, 0.1239, 0.5795, 0.06885, 0.4987, 0.1081, 0.4742, 0.3577, 0.2589, 0.2918, 0.3001, 0.2918, 0.3001, 0.3577, 0.2589, 0.6725, 0.5815, 0.6725, 0.3847, 0.6725, 0.3847, 0.6725, 0.5815, 0.3118, 0.7252, 0.3852, 0.7541, 0.3852, 0.7541, 0.3118, 0.7252, 0.5026, 0.2459, 0.3577, 0.2589, 0.3577, 0.2589, 0.5026, 0.2459, 0.6725, 0.3847, 0.5768, 0.2733, 0.5768, 0.2733, 0.6725, 0.3847, 0.3852, 0.7541, 0.5319, 0.7446, 0.5319, 0.7446, 0.3852, 0.7541, 0.5768, 0.2733, 0.5026, 0.2459, 0.5026, 0.2459, 0.5768, 0.2733, 0.5993, 0.704, 0.6725, 0.5815, 0.6725, 0.5815, 0.5993, 0.704, 0.2918, 0.3001, 0.2207, 0.4183, 0.2207, 0.4183, 0.2918, 0.3001, 0.5319, 0.7446, 0.5993, 0.704, 0.5993, 0.704, 0.5319, 0.7446, 0.2207, 0.4183, 0.2193, 0.6113, 0.2193, 0.6113, 0.2207, 0.4183, 0.2193, 0.6113, 0.3118, 0.7252, 0.3118, 0.7252, 0.2193, 0.6113, 0.1232, 0.9145, 0.1287, 0.9109, 0.1318, 0.9049, 0.1316, 0.8981, 0.1283, 0.8922, 0.1226, 0.8889, 0.1162, 0.8891, 0.1106, 0.8926, 0.1075, 0.8986, 0.1077, 0.9055, 0.111, 0.9113, 0.1167, 0.9146, 0.4418, 0.6481, 0.5064, 0.6481, 0.5495, 0.6781, 0.7802, 0.8521, 0.5644, 0.7625, 0.5495, 0.7944, 0.5064, 0.8244, 0.4418, 0.8244, 0.3986, 0.7944, 0.3838, 0.7625, 0.3838, 0.71, 0.3986, 0.6781, 0.3842, 0.4357, 0.4069, 0.4184, 0.457, 0.4095, 0.4851, 0.4171, 0.5211, 0.453, 0.5266, 0.5195, 0.5067, 0.5657, 0.4834, 0.5825, 0.4324, 0.591, 0.405, 0.5821, 0.3685, 0.5447, 0.3626, 0.4785, 0.5885, 0.871, 0.6785, 0.871, 0.6786, 0.8904, 0.5886, 0.8905, 0.08681, 0.9076, 0.07847, 0.8883, 0.1188, 0.8884, 0.1591, 0.8884, 0.1507, 0.9077, 0.1293, 0.9185, 0.1187, 0.9185, 0.1082, 0.9185, 0.6764, 0.8903, 0.3207, 0.8898, 0.3209, 0.8091, 0.4098, 0.8092, 0.4987, 0.8094, 0.5877, 0.8095, 0.6766, 0.8096, 0.6748, 0.8916, 0.3222, 0.8916, 0.3222, 0.8105, 0.4104, 0.8105, 0.4985, 0.8105, 0.5867, 0.8105, 0.6748, 0.8105, 0.6741, 0.8905, 0.3128, 0.8902, 0.3133, 0.8152, 0.4939, 0.8154, 0.6746, 0.8156, 0.5882, 0.8127, 0.6782, 0.8126, 0.6783, 0.8321, 0.5883, 0.8322, 0.3181, 0.813, 0.4082, 0.8129, 0.4083, 0.8323, 0.3182, 0.8324, 0.3185, 0.8713, 0.4085, 0.8712, 0.4086, 0.8906, 0.3186, 0.8907, 0.5883, 0.8322, 0.6783, 0.8321, 0.6784, 0.8515, 0.5884, 0.8516, 0.3182, 0.8324, 0.4083, 0.8323, 0.4084, 0.8518, 0.3184, 0.8518, 0.3184, 0.8518, 0.4084, 0.8518, 0.4085, 0.8712, 0.3185, 0.8713, 0.5884, 0.8516, 0.6784, 0.8515, 0.6785, 0.871, 0.5885, 0.871, 0.6785, 0.871, 0.5885, 0.871, 0.5885, 0.871, 0.6785, 0.871, 0.4085, 0.8712, 0.3185, 0.8713, 0.3185, 0.8713, 0.4085, 0.8712, 0.3182, 0.8324, 0.4083, 0.8323, 0.4083, 0.8323, 0.3182, 0.8324, 0.5883, 0.8322, 0.6783, 0.8321, 0.6783, 0.8321, 0.5883, 0.8322, 0.1194, 0.9163, 0.11, 0.9162, 0.09126, 0.9064, 0.08404, 0.8893, 0.1196, 0.8897, 0.1552, 0.89, 0.1477, 0.9069, 0.1287, 0.9163, 0.4086, 0.8906, 0.4084, 0.8518, 0.4082, 0.8129, 0.4982, 0.8128, 0.5882, 0.8127, 0.5884, 0.8516, 0.5886, 0.8905, 0.4986, 0.8906, 0.6789, 0.8129, 0.6772, 0.8918, 0.4943, 0.8912, 0.3114, 0.8906, 0.3131, 0.8116, 0.0879, 0.9081, 0.07898, 0.8887, 0.12, 0.8878, 0.1611, 0.887, 0.153, 0.9068, 0.1314, 0.9183, 0.1207, 0.9185, 0.1099, 0.9187, 0.123, 0.8747, 0.1326, 0.8936, 0.1326, 0.903, 0.1326, 0.9123, 0.123, 0.9312, 0.106, 0.9386, 0.106, 0.903, 0.106, 0.8674])
me_cube.materials.append(mat_material)
me_cube.materials.append(mat_uzi_textures)
me_cube.materials.append(mat_material_001)
me_cube.materials.append(mat_uzi_textures_001)
me_cube.use_remesh_preserve_volume = False
me_cube.use_remesh_preserve_attributes = False
me_cube.use_mirror_vertex_groups = False
me_cube.update()

# ---- objects
ob_cube = bpy.data.objects.new('Cube', me_cube)

# ---- transforms, parenting, visibility, modifiers, constraints
ob_cube.location = (-4.129, -0.7742, 1.728)
ob_cube.lock_rotations_4d = False
ob_cube.empty_display_type = 'ARROWS'
ob_cube.lineart.crease_threshold = 0.0

# ---- collection membership
col_collection_1.objects.link(ob_cube)

# ---- scene / render settings (as saved in the file)
scene.frame_start = 1; scene.frame_end = 250; scene.frame_set(12)
scene.render.engine = 'BLENDER_EEVEE_NEXT'
scene.render.resolution_percentage = 50
scene.render.dither_intensity = 0.0
scene.cycles.use_denoising = False
scene.cycles.samples = 128
scene.cycles.sampling_pattern = 'TABULATED_SOBOL'
scene.cycles.use_adaptive_sampling = False
scene.cycles.use_light_tree = False
scene.view_settings.view_transform = 'Standard'
bpy.context.view_layer.update()

# ---- added for rendering (the .blend has no active camera and no usable light): camera, sun
cam_auto = bpy.data.cameras.new('AutoCamera')
cam_auto.lens = 50.0
cam_auto.sensor_width = 36.0
cam_auto.clip_end = 1000.0
ob_auto_camera = bpy.data.objects.new('AutoCamera', cam_auto)
scene.collection.objects.link(ob_auto_camera)
ob_auto_camera.location = (4.29909, -11.5699, 8.46049)
ob_auto_camera.rotation_euler = (1.09748, -7.21219e-08, 0.694738)
scene.camera = ob_auto_camera
light_auto_sun = bpy.data.lights.new('AutoSun', 'SUN')
light_auto_sun.energy = 3.0
light_auto_sun.angle = 0.0523599
ob_auto_sun = bpy.data.objects.new('AutoSun', light_auto_sun)
scene.collection.objects.link(ob_auto_sun)
ob_auto_sun.rotation_euler = (0.872665, 0.174533, 0.523599)
bpy.context.view_layer.update()
